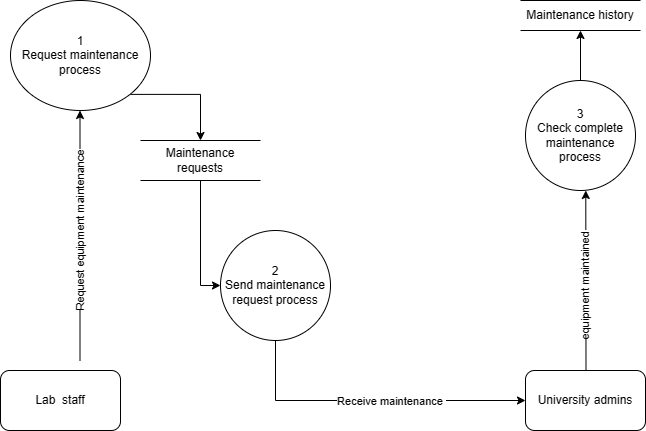

The diagram above was exported from draw.io. Its source (the exported page's mxGraphModel, read from the mxfile embedded in the PNG):
<mxGraphModel dx="725" dy="1626" grid="1" gridSize="10" guides="1" tooltips="1" connect="1" arrows="1" fold="1" page="1" pageScale="1" pageWidth="850" pageHeight="1100" math="0" shadow="0">
  <root>
    <mxCell id="0" />
    <mxCell id="1" parent="0" />
    <mxCell id="Ta70fCUcpBiaC5LWqasB-2" style="edgeStyle=orthogonalEdgeStyle;rounded=0;orthogonalLoop=1;jettySize=auto;html=1;exitX=0.5;exitY=1;exitDx=0;exitDy=0;entryX=0;entryY=0.5;entryDx=0;entryDy=0;" parent="1" source="uxte9Tt47OVvxH6o0-YY-1" target="uxte9Tt47OVvxH6o0-YY-4" edge="1">
      <mxGeometry relative="1" as="geometry" />
    </mxCell>
    <mxCell id="Ta70fCUcpBiaC5LWqasB-3" value="Receive&amp;nbsp;maintenance&amp;nbsp;" style="edgeLabel;html=1;align=center;verticalAlign=middle;resizable=0;points=[];" parent="Ta70fCUcpBiaC5LWqasB-2" vertex="1" connectable="0">
      <mxGeometry x="-0.2065" y="2" relative="1" as="geometry">
        <mxPoint x="52" y="2" as="offset" />
      </mxGeometry>
    </mxCell>
    <mxCell id="uxte9Tt47OVvxH6o0-YY-1" value="2&lt;br&gt;Send maintenance request process" style="ellipse;whiteSpace=wrap;html=1;" parent="1" vertex="1">
      <mxGeometry x="310" y="210" width="110" height="110" as="geometry" />
    </mxCell>
    <mxCell id="uxte9Tt47OVvxH6o0-YY-13" style="edgeStyle=orthogonalEdgeStyle;rounded=0;orthogonalLoop=1;jettySize=auto;html=1;exitX=1;exitY=1;exitDx=0;exitDy=0;entryX=0.5;entryY=0;entryDx=0;entryDy=0;" parent="1" source="uxte9Tt47OVvxH6o0-YY-2" target="uxte9Tt47OVvxH6o0-YY-11" edge="1">
      <mxGeometry relative="1" as="geometry">
        <Array as="points">
          <mxPoint x="290" y="74" />
        </Array>
      </mxGeometry>
    </mxCell>
    <mxCell id="uxte9Tt47OVvxH6o0-YY-2" value="1&lt;br&gt;Request maintenance process" style="ellipse;whiteSpace=wrap;html=1;" parent="1" vertex="1">
      <mxGeometry x="100" y="-20" width="140" height="110" as="geometry" />
    </mxCell>
    <mxCell id="uxte9Tt47OVvxH6o0-YY-17" style="edgeStyle=orthogonalEdgeStyle;rounded=0;orthogonalLoop=1;jettySize=auto;html=1;exitX=0.5;exitY=0;exitDx=0;exitDy=0;entryX=0.5;entryY=1;entryDx=0;entryDy=0;" parent="1" source="uxte9Tt47OVvxH6o0-YY-3" target="uxte9Tt47OVvxH6o0-YY-14" edge="1">
      <mxGeometry relative="1" as="geometry" />
    </mxCell>
    <mxCell id="uxte9Tt47OVvxH6o0-YY-3" value="3&lt;br&gt;Check complete maintenance process" style="ellipse;whiteSpace=wrap;html=1;" parent="1" vertex="1">
      <mxGeometry x="615" y="60" width="110" height="110" as="geometry" />
    </mxCell>
    <mxCell id="uxte9Tt47OVvxH6o0-YY-4" value="University admins" style="rounded=1;whiteSpace=wrap;html=1;" parent="1" vertex="1">
      <mxGeometry x="615" y="350" width="120" height="60" as="geometry" />
    </mxCell>
    <mxCell id="uxte9Tt47OVvxH6o0-YY-5" value="Lab&amp;nbsp; staff" style="rounded=1;whiteSpace=wrap;html=1;" parent="1" vertex="1">
      <mxGeometry x="90" y="350" width="120" height="60" as="geometry" />
    </mxCell>
    <mxCell id="uxte9Tt47OVvxH6o0-YY-10" value="" style="edgeStyle=none;orthogonalLoop=1;jettySize=auto;html=1;rounded=0;entryX=0.389;entryY=0;entryDx=0;entryDy=0;entryPerimeter=0;" parent="1" edge="1">
      <mxGeometry width="100" relative="1" as="geometry">
        <mxPoint x="169.5" y="340" as="sourcePoint" />
        <mxPoint x="169.5" y="90" as="targetPoint" />
        <Array as="points" />
      </mxGeometry>
    </mxCell>
    <mxCell id="uxte9Tt47OVvxH6o0-YY-12" style="edgeStyle=orthogonalEdgeStyle;rounded=0;orthogonalLoop=1;jettySize=auto;html=1;exitX=0.5;exitY=1;exitDx=0;exitDy=0;entryX=0;entryY=0.5;entryDx=0;entryDy=0;" parent="1" source="uxte9Tt47OVvxH6o0-YY-11" target="uxte9Tt47OVvxH6o0-YY-1" edge="1">
      <mxGeometry relative="1" as="geometry" />
    </mxCell>
    <mxCell id="uxte9Tt47OVvxH6o0-YY-11" value="Maintenance requests" style="shape=partialRectangle;whiteSpace=wrap;html=1;left=0;right=0;fillColor=none;" parent="1" vertex="1">
      <mxGeometry x="230" y="120" width="120" height="40" as="geometry" />
    </mxCell>
    <mxCell id="uxte9Tt47OVvxH6o0-YY-14" value="Maintenance history" style="shape=partialRectangle;whiteSpace=wrap;html=1;left=0;right=0;fillColor=none;" parent="1" vertex="1">
      <mxGeometry x="610" y="-20" width="120" height="30" as="geometry" />
    </mxCell>
    <mxCell id="uxte9Tt47OVvxH6o0-YY-18" style="edgeStyle=orthogonalEdgeStyle;rounded=0;orthogonalLoop=1;jettySize=auto;html=1;exitX=0.25;exitY=0;exitDx=0;exitDy=0;entryX=0.548;entryY=1;entryDx=0;entryDy=0;entryPerimeter=0;" parent="1" edge="1" target="uxte9Tt47OVvxH6o0-YY-3">
      <mxGeometry relative="1" as="geometry">
        <mxPoint x="675" y="170" as="targetPoint" />
        <Array as="points">
          <mxPoint x="675" y="350" />
          <mxPoint x="675" y="170" />
        </Array>
        <mxPoint x="675.5" y="349.77" as="sourcePoint" />
      </mxGeometry>
    </mxCell>
    <mxCell id="uxte9Tt47OVvxH6o0-YY-22" value="Request equipment maintenance" style="edgeLabel;html=1;align=center;verticalAlign=middle;resizable=0;points=[];rotation=-90;" parent="1" vertex="1" connectable="0">
      <mxGeometry x="169.99662883788238" y="209.9970757700241" as="geometry" />
    </mxCell>
    <mxCell id="uxte9Tt47OVvxH6o0-YY-26" value="equipment maintained" style="edgeLabel;html=1;align=center;verticalAlign=middle;resizable=0;points=[];rotation=-90;" parent="1" vertex="1" connectable="0">
      <mxGeometry x="674.9966288378823" y="264.99707577002414" as="geometry" />
    </mxCell>
  </root>
</mxGraphModel>